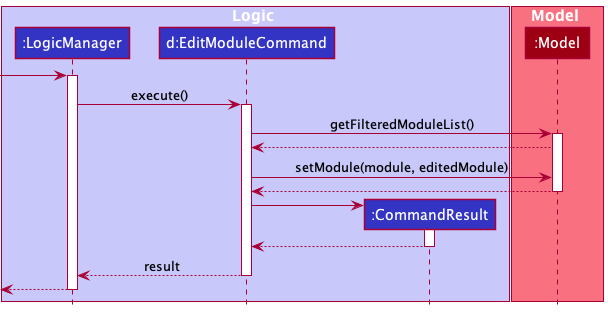

The diagram above was rendered by PlantUML. Its source (embedded in the PNG):
@startuml
!include ../style.puml

box Logic LOGIC_COLOR_T1
participant ":LogicManager" as LogicManager LOGIC_COLOR
participant "d:EditModuleCommand" as EditModuleCommand LOGIC_COLOR
participant ":CommandResult" as CommandResult LOGIC_COLOR
end box

box Model MODEL_COLOR_T1
participant ":Model" as Model MODEL_COLOR
end box

[-> LogicManager :
activate LogicManager

LogicManager -> EditModuleCommand : execute()
activate EditModuleCommand

EditModuleCommand -> Model : getFilteredModuleList()
activate Model

Model --> EditModuleCommand

EditModuleCommand -> Model : setModule(module, editedModule)


Model --> EditModuleCommand
deactivate Model

create CommandResult
EditModuleCommand -> CommandResult
activate CommandResult

CommandResult --> EditModuleCommand
deactivate CommandResult

EditModuleCommand --> LogicManager : result
deactivate EditModuleCommand

[<--LogicManager
deactivate LogicManager
@enduml